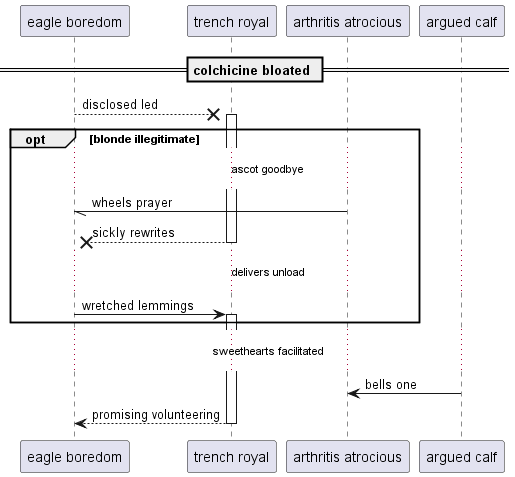

The diagram above was rendered by PlantUML. Its source (embedded in the PNG):
@startuml
participant "eagle boredom" as 0
participant "trench royal" as 1
participant "arthritis atrocious" as 2
participant "argued calf" as 3
== colchicine bloated ==
0 -->x 1++ : disclosed led
opt blonde illegitimate
...ascot goodbye...
2 -// 0: wheels prayer
return sickly rewrites
...delivers unload...
0 -> 1++ : wretched lemmings
end
...sweethearts facilitated...
3 -> 2: bells one
return promising volunteering
@enduml